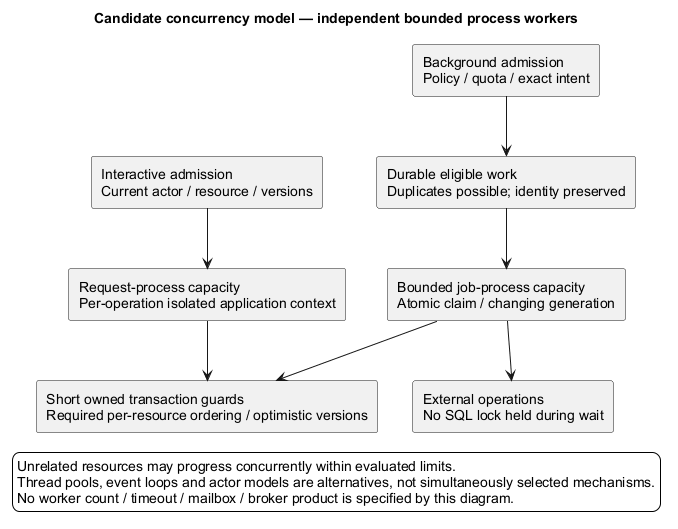

The diagram above was rendered by PlantUML. Its source (embedded in the PNG):
@startuml
' OWNER-MVP-2026-11-04 review: MVP core / cross-cutting. Core presentation/application/files or shared authority/recovery invariant remains applicable.
title Candidate concurrency model — independent bounded process workers
skinparam backgroundColor white
skinparam shadowing false
skinparam defaultFontName Arial

rectangle "Interactive admission\nCurrent actor / resource / versions" as I
rectangle "Background admission\nPolicy / quota / exact intent" as B
rectangle "Request-process capacity\nPer-operation isolated application context" as R
rectangle "Durable eligible work\nDuplicates possible; identity preserved" as Q
rectangle "Bounded job-process capacity\nAtomic claim / changing generation" as W
rectangle "Short owned transaction guards\nRequired per-resource ordering / optimistic versions" as T
rectangle "External operations\nNo SQL lock held during wait" as E
I --> R
B --> Q
Q --> W
R --> T
W --> T
W --> E
legend bottom
 Unrelated resources may progress concurrently within evaluated limits.
 Thread pools, event loops and actor models are alternatives, not simultaneously selected mechanisms.
 No worker count / timeout / mailbox / broker product is specified by this diagram.
endlegend
@enduml